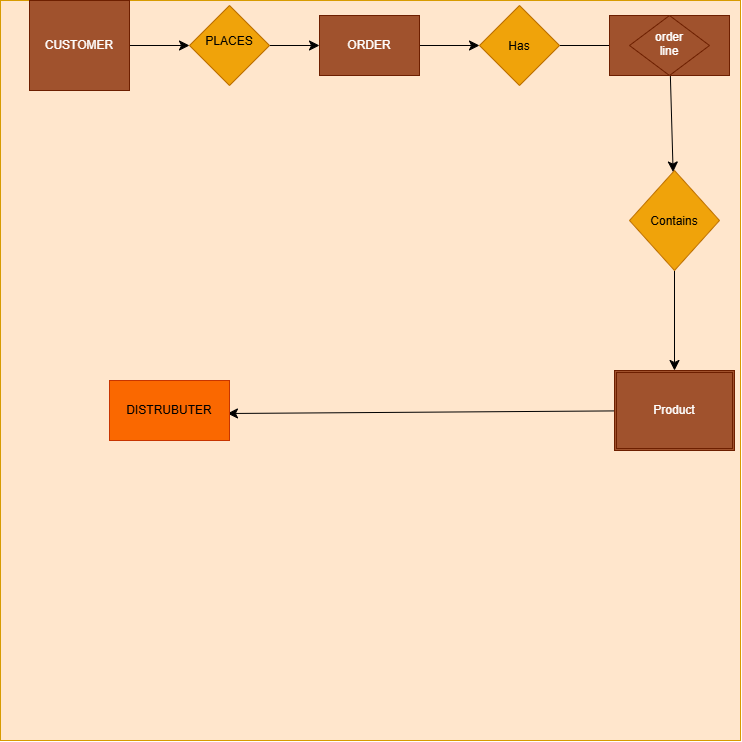

The diagram above was exported from draw.io. Its source (the exported page's mxGraphModel, read from the mxfile embedded in the PNG):
<mxGraphModel dx="1414" dy="781" grid="1" gridSize="10" guides="1" tooltips="1" connect="1" arrows="1" fold="1" page="1" pageScale="1" pageWidth="850" pageHeight="1100" math="0" shadow="0">
  <root>
    <mxCell id="0" />
    <mxCell id="1" parent="0" />
    <mxCell id="KV77ugt24O11NaqMyJnW-5" parent="1" style="whiteSpace=wrap;html=1;aspect=fixed;fillColor=#ffe6cc;strokeColor=#d79b00;fillStyle=auto;flipH=0;legacyAnchorPoints=0;flipV=0;" value="" vertex="1">
      <mxGeometry height="740" width="740" x="31" y="20" as="geometry" />
    </mxCell>
    <mxCell id="KV77ugt24O11NaqMyJnW-12" edge="1" parent="1" source="KV77ugt24O11NaqMyJnW-6" style="edgeStyle=none;curved=1;rounded=0;orthogonalLoop=1;jettySize=auto;html=1;fontSize=12;startSize=8;endSize=8;" target="KV77ugt24O11NaqMyJnW-7" value="">
      <mxGeometry relative="1" as="geometry" />
    </mxCell>
    <mxCell id="KV77ugt24O11NaqMyJnW-6" parent="1" style="rounded=0;whiteSpace=wrap;html=1;fillColor=#a0522d;fontColor=#ffffff;strokeColor=#6D1F00;" value="CUSTOMER" vertex="1">
      <mxGeometry height="90" width="100" x="60" y="20" as="geometry" />
    </mxCell>
    <mxCell id="KV77ugt24O11NaqMyJnW-14" edge="1" parent="1" source="KV77ugt24O11NaqMyJnW-7" style="edgeStyle=none;curved=1;rounded=0;orthogonalLoop=1;jettySize=auto;html=1;fontSize=12;startSize=8;endSize=8;" target="KV77ugt24O11NaqMyJnW-13" value="">
      <mxGeometry relative="1" as="geometry" />
    </mxCell>
    <mxCell id="KV77ugt24O11NaqMyJnW-7" parent="1" style="rhombus;whiteSpace=wrap;html=1;shapeInside=1;fillColor=#f0a30a;fontColor=#000000;strokeColor=#BD7000;" value="PLACES" vertex="1">
      <mxGeometry height="80" width="80" x="220" y="25" as="geometry" />
    </mxCell>
    <mxCell id="KV77ugt24O11NaqMyJnW-16" edge="1" parent="1" source="KV77ugt24O11NaqMyJnW-13" style="edgeStyle=none;curved=1;rounded=0;orthogonalLoop=1;jettySize=auto;html=1;fontSize=12;startSize=8;endSize=8;" target="KV77ugt24O11NaqMyJnW-15" value="">
      <mxGeometry relative="1" as="geometry" />
    </mxCell>
    <mxCell id="KV77ugt24O11NaqMyJnW-13" parent="1" style="rounded=0;whiteSpace=wrap;html=1;fillColor=#a0522d;fontColor=#ffffff;strokeColor=#6D1F00;" value="ORDER" vertex="1">
      <mxGeometry height="60" width="100" x="350" y="35" as="geometry" />
    </mxCell>
    <mxCell id="KV77ugt24O11NaqMyJnW-19" edge="1" parent="1" source="KV77ugt24O11NaqMyJnW-15" style="edgeStyle=none;curved=1;rounded=0;orthogonalLoop=1;jettySize=auto;html=1;fontSize=12;startSize=8;endSize=8;" target="KV77ugt24O11NaqMyJnW-18" value="">
      <mxGeometry relative="1" as="geometry" />
    </mxCell>
    <mxCell id="KV77ugt24O11NaqMyJnW-15" parent="1" style="rhombus;whiteSpace=wrap;html=1;shapeInside=1;fillColor=#f0a30a;fontColor=#000000;strokeColor=#BD7000;" value="Has" vertex="1">
      <mxGeometry height="80" width="80" x="510" y="25" as="geometry" />
    </mxCell>
    <mxCell id="KV77ugt24O11NaqMyJnW-21" edge="1" parent="1" source="KV77ugt24O11NaqMyJnW-17" style="edgeStyle=none;curved=1;rounded=0;orthogonalLoop=1;jettySize=auto;html=1;fontSize=12;startSize=8;endSize=8;" target="KV77ugt24O11NaqMyJnW-20" value="">
      <mxGeometry relative="1" as="geometry" />
    </mxCell>
    <mxCell id="KV77ugt24O11NaqMyJnW-17" parent="1" style="rounded=0;whiteSpace=wrap;html=1;fillColor=#a0522d;fontColor=#ffffff;strokeColor=#6D1F00;" value="" vertex="1">
      <mxGeometry height="60" width="120" x="640" y="35" as="geometry" />
    </mxCell>
    <mxCell id="KV77ugt24O11NaqMyJnW-18" parent="1" style="rhombus;whiteSpace=wrap;html=1;shapeInside=1;fillColor=#a0522d;fontColor=#ffffff;strokeColor=#6D1F00;" value="order&lt;br&gt;line" vertex="1">
      <mxGeometry height="60" width="80" x="660" y="35" as="geometry" />
    </mxCell>
    <mxCell id="KV77ugt24O11NaqMyJnW-24" edge="1" parent="1" source="KV77ugt24O11NaqMyJnW-20" style="edgeStyle=none;curved=1;rounded=0;orthogonalLoop=1;jettySize=auto;html=1;fontSize=12;startSize=8;endSize=8;" target="KV77ugt24O11NaqMyJnW-23" value="">
      <mxGeometry relative="1" as="geometry" />
    </mxCell>
    <mxCell id="KV77ugt24O11NaqMyJnW-20" parent="1" style="rhombus;whiteSpace=wrap;html=1;shapeInside=1;fillColor=#f0a30a;fontColor=#000000;strokeColor=#BD7000;" value="Contains" vertex="1">
      <mxGeometry height="100" width="90" x="660" y="190" as="geometry" />
    </mxCell>
    <mxCell id="KV77ugt24O11NaqMyJnW-28" edge="1" parent="1" style="edgeStyle=none;curved=1;rounded=0;orthogonalLoop=1;jettySize=auto;html=1;fontSize=12;startSize=8;endSize=8;entryX=0.983;entryY=0.55;entryDx=0;entryDy=0;entryPerimeter=0;" target="KV77ugt24O11NaqMyJnW-25" value="">
      <mxGeometry relative="1" as="geometry">
        <mxPoint x="650.04" y="430.3840120878144" as="sourcePoint" />
        <mxPoint x="260" y="429.5" as="targetPoint" />
      </mxGeometry>
    </mxCell>
    <mxCell id="KV77ugt24O11NaqMyJnW-23" parent="1" style="shape=ext;double=1;rounded=0;whiteSpace=wrap;html=1;fillColor=#a0522d;fontColor=#ffffff;strokeColor=#6D1F00;" value="Product" vertex="1">
      <mxGeometry height="80" width="120" x="645" y="390" as="geometry" />
    </mxCell>
    <mxCell id="KV77ugt24O11NaqMyJnW-25" parent="1" style="verticalLabelPosition=bottom;verticalAlign=top;html=1;shape=mxgraph.basic.rect;fillColor2=none;strokeWidth=1;size=20;indent=5;fillColor=#fa6800;fontColor=#000000;strokeColor=#C73500;" value="" vertex="1">
      <mxGeometry height="60" width="120" x="140" y="400" as="geometry" />
    </mxCell>
    <mxCell id="KV77ugt24O11NaqMyJnW-26" parent="1" style="text;html=1;whiteSpace=wrap;strokeColor=none;fillColor=none;align=center;verticalAlign=middle;rounded=0;" value="DISTRUBUTER" vertex="1">
      <mxGeometry height="30" width="60" x="170" y="415" as="geometry" />
    </mxCell>
  </root>
</mxGraphModel>